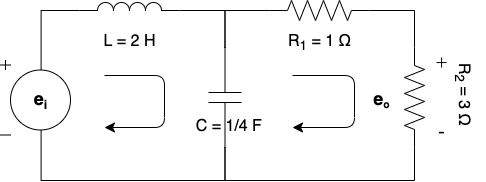

The diagram above was exported from draw.io. Its source (the exported page's mxGraphModel, read from the mxfile embedded in the PNG):
<mxGraphModel dx="127" dy="727" grid="1" gridSize="10" guides="1" tooltips="1" connect="1" arrows="1" fold="1" page="1" pageScale="1" pageWidth="1169" pageHeight="827" math="0" shadow="0">
  <root>
    <mxCell id="0" />
    <mxCell id="1" parent="0" />
    <mxCell id="13" style="edgeStyle=orthogonalEdgeStyle;rounded=0;html=1;exitX=1;exitY=0.5;exitDx=0;exitDy=0;exitPerimeter=0;entryX=0;entryY=0.5;entryDx=0;entryDy=0;entryPerimeter=0;strokeColor=default;endArrow=none;endFill=0;" parent="1" source="14" target="16" edge="1">
      <mxGeometry relative="1" as="geometry">
        <mxPoint x="430" y="250" as="sourcePoint" />
        <mxPoint x="510" y="280" as="targetPoint" />
      </mxGeometry>
    </mxCell>
    <mxCell id="11" style="edgeStyle=orthogonalEdgeStyle;rounded=0;html=1;exitX=0;exitY=0.5;exitDx=0;exitDy=0;exitPerimeter=0;entryX=0;entryY=0.5;entryDx=0;entryDy=0;entryPerimeter=0;strokeColor=default;endArrow=none;endFill=0;" parent="1" source="3" target="14" edge="1">
      <mxGeometry relative="1" as="geometry">
        <mxPoint x="330" y="250" as="targetPoint" />
        <Array as="points">
          <mxPoint x="280" y="250" />
        </Array>
      </mxGeometry>
    </mxCell>
    <mxCell id="23" style="edgeStyle=orthogonalEdgeStyle;rounded=0;html=1;exitX=1;exitY=0.5;exitDx=0;exitDy=0;exitPerimeter=0;entryX=0.58;entryY=0.935;entryDx=0;entryDy=0;entryPerimeter=0;strokeColor=default;endArrow=none;endFill=0;" parent="1" source="3" target="21" edge="1">
      <mxGeometry relative="1" as="geometry">
        <Array as="points">
          <mxPoint x="280" y="420" />
          <mxPoint x="97" y="420" />
        </Array>
      </mxGeometry>
    </mxCell>
    <mxCell id="3" value="" style="pointerEvents=1;verticalLabelPosition=bottom;shadow=0;dashed=0;align=center;html=1;verticalAlign=top;shape=mxgraph.electrical.capacitors.capacitor_1;rotation=90;" parent="1" vertex="1">
      <mxGeometry x="230.5" y="320.5" width="100" height="33" as="geometry" />
    </mxCell>
    <mxCell id="7" style="edgeStyle=orthogonalEdgeStyle;html=1;exitX=1;exitY=1;exitDx=0;exitDy=0;exitPerimeter=0;entryX=0;entryY=0.5;entryDx=0;entryDy=0;entryPerimeter=0;rounded=0;strokeColor=default;endArrow=none;endFill=0;" parent="1" source="4" target="3" edge="1">
      <mxGeometry relative="1" as="geometry">
        <Array as="points">
          <mxPoint x="235" y="250" />
          <mxPoint x="280" y="250" />
        </Array>
      </mxGeometry>
    </mxCell>
    <mxCell id="22" style="edgeStyle=orthogonalEdgeStyle;rounded=0;html=1;exitX=0;exitY=1;exitDx=0;exitDy=0;exitPerimeter=0;entryX=0.58;entryY=0.135;entryDx=0;entryDy=0;entryPerimeter=0;strokeColor=default;endArrow=none;endFill=0;" parent="1" source="4" target="21" edge="1">
      <mxGeometry relative="1" as="geometry">
        <Array as="points">
          <mxPoint x="134.58333333333337" y="250" />
        </Array>
      </mxGeometry>
    </mxCell>
    <mxCell id="4" value="" style="pointerEvents=1;verticalLabelPosition=bottom;shadow=0;dashed=0;align=center;html=1;verticalAlign=top;shape=mxgraph.electrical.inductors.inductor_3;" parent="1" vertex="1">
      <mxGeometry x="135" y="242" width="100" height="8" as="geometry" />
    </mxCell>
    <mxCell id="14" value="" style="pointerEvents=1;verticalLabelPosition=bottom;shadow=0;dashed=0;align=center;html=1;verticalAlign=top;shape=mxgraph.electrical.resistors.resistor_2;" parent="1" vertex="1">
      <mxGeometry x="325" y="240" width="100" height="20" as="geometry" />
    </mxCell>
    <mxCell id="17" style="edgeStyle=orthogonalEdgeStyle;rounded=0;html=1;exitX=1;exitY=0.5;exitDx=0;exitDy=0;exitPerimeter=0;entryX=1;entryY=0.5;entryDx=0;entryDy=0;entryPerimeter=0;strokeColor=default;endArrow=none;endFill=0;" parent="1" source="16" target="3" edge="1">
      <mxGeometry relative="1" as="geometry">
        <Array as="points">
          <mxPoint x="470" y="420" />
          <mxPoint x="280" y="420" />
        </Array>
      </mxGeometry>
    </mxCell>
    <mxCell id="16" value="" style="pointerEvents=1;verticalLabelPosition=bottom;shadow=0;dashed=0;align=center;html=1;verticalAlign=top;shape=mxgraph.electrical.resistors.resistor_2;rotation=90;" parent="1" vertex="1">
      <mxGeometry x="420" y="327" width="100" height="20" as="geometry" />
    </mxCell>
    <mxCell id="21" value="" style="pointerEvents=1;verticalLabelPosition=bottom;shadow=0;dashed=0;align=center;html=1;verticalAlign=top;shape=mxgraph.electrical.signal_sources.dc_source_1;" parent="1" vertex="1">
      <mxGeometry x="56" y="299.5" width="70" height="75" as="geometry" />
    </mxCell>
    <mxCell id="34" value="&lt;b style=&quot;border-color: var(--border-color);&quot;&gt;e&lt;span style=&quot;font-size: 15px;&quot;&gt;&lt;sub&gt;i&lt;/sub&gt;&lt;/span&gt;&lt;/b&gt;" style="text;html=1;align=center;verticalAlign=middle;resizable=0;points=[];autosize=1;strokeColor=none;fillColor=none;fontSize=18;flipH=1;" parent="1" vertex="1">
      <mxGeometry x="76" y="319" width="40" height="40" as="geometry" />
    </mxCell>
    <mxCell id="35" value="&lt;font face=&quot;Times New Roman&quot; style=&quot;font-size: 19px;&quot;&gt;+&lt;br&gt;&lt;br&gt;&lt;br&gt;-&lt;/font&gt;" style="text;html=1;align=center;verticalAlign=middle;resizable=0;points=[];autosize=1;strokeColor=none;fillColor=none;fontSize=18;" parent="1" vertex="1">
      <mxGeometry x="482" y="287" width="30" height="100" as="geometry" />
    </mxCell>
    <mxCell id="36" value="&lt;b style=&quot;border-color: var(--border-color);&quot;&gt;e&lt;span style=&quot;font-size: 12.5px;&quot;&gt;&lt;sub&gt;o&lt;/sub&gt;&lt;/span&gt;&lt;/b&gt;" style="text;html=1;align=center;verticalAlign=middle;resizable=0;points=[];autosize=1;strokeColor=none;fillColor=none;fontSize=18;flipH=1;" parent="1" vertex="1">
      <mxGeometry x="417" y="319" width="40" height="40" as="geometry" />
    </mxCell>
    <mxCell id="37" value="&lt;span style=&quot;font-family: Helvetica; font-size: 16px;&quot;&gt;L = 2 H&lt;/span&gt;" style="text;html=1;align=center;verticalAlign=middle;resizable=0;points=[];autosize=1;strokeColor=none;fillColor=none;fontSize=19;fontFamily=Times New Roman;" parent="1" vertex="1">
      <mxGeometry x="150" y="260" width="70" height="40" as="geometry" />
    </mxCell>
    <mxCell id="39" value="&lt;span style=&quot;font-family: Helvetica;&quot;&gt;&lt;font style=&quot;font-size: 16px;&quot;&gt;R&lt;sub&gt;1&lt;/sub&gt; = 1 Ω&lt;/font&gt;&lt;/span&gt;" style="text;html=1;align=center;verticalAlign=middle;resizable=0;points=[];autosize=1;strokeColor=none;fillColor=none;fontSize=19;fontFamily=Times New Roman;" parent="1" vertex="1">
      <mxGeometry x="330" y="260" width="90" height="40" as="geometry" />
    </mxCell>
    <mxCell id="40" value="&lt;span style=&quot;font-family: Helvetica;&quot;&gt;&lt;font style=&quot;font-size: 16px;&quot;&gt;R&lt;sub&gt;2&lt;/sub&gt; = 3 Ω&lt;/font&gt;&lt;/span&gt;" style="text;html=1;align=center;verticalAlign=middle;resizable=0;points=[];autosize=1;strokeColor=none;fillColor=none;fontSize=19;fontFamily=Times New Roman;rotation=90;" parent="1" vertex="1">
      <mxGeometry x="476" y="314" width="90" height="40" as="geometry" />
    </mxCell>
    <mxCell id="43" value="" style="edgeStyle=elbowEdgeStyle;elbow=horizontal;endArrow=classic;html=1;endSize=8;startSize=8;strokeColor=default;fontFamily=Times New Roman;fontSize=16;rounded=1;" parent="1" edge="1">
      <mxGeometry width="50" height="50" relative="1" as="geometry">
        <mxPoint x="160" y="315" as="sourcePoint" />
        <mxPoint x="160" y="367" as="targetPoint" />
        <Array as="points">
          <mxPoint x="220" y="410" />
        </Array>
      </mxGeometry>
    </mxCell>
    <mxCell id="44" value="" style="edgeStyle=elbowEdgeStyle;elbow=horizontal;endArrow=classic;html=1;endSize=8;startSize=8;strokeColor=default;fontFamily=Times New Roman;fontSize=16;rounded=1;" parent="1" edge="1">
      <mxGeometry width="50" height="50" relative="1" as="geometry">
        <mxPoint x="348" y="315.0000000000001" as="sourcePoint" />
        <mxPoint x="348" y="367" as="targetPoint" />
        <Array as="points">
          <mxPoint x="410" y="410" />
        </Array>
      </mxGeometry>
    </mxCell>
    <mxCell id="45" value="&lt;font style=&quot;font-size: 16px;&quot;&gt;C = 1/4 F&amp;nbsp;&lt;/font&gt;" style="text;html=1;strokeColor=none;fillColor=none;align=center;verticalAlign=middle;whiteSpace=wrap;rounded=0;" parent="1" vertex="1">
      <mxGeometry x="247" y="351" width="80" height="30" as="geometry" />
    </mxCell>
  </root>
</mxGraphModel>